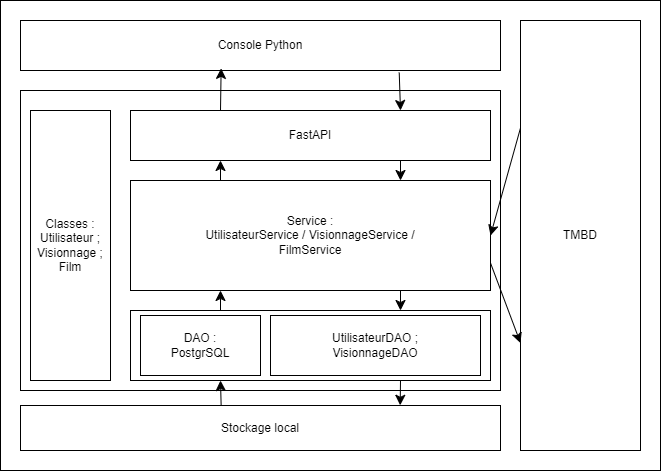

The diagram above was exported from draw.io. Its source (the exported page's mxGraphModel, read from the mxfile embedded in the PNG):
<mxGraphModel dx="1036" dy="614" grid="1" gridSize="10" guides="1" tooltips="1" connect="1" arrows="1" fold="1" page="1" pageScale="1" pageWidth="1100" pageHeight="850" background="none" math="0" shadow="0">
  <root>
    <mxCell id="0" />
    <mxCell id="1" parent="0" />
    <mxCell id="cZzJJIXl-7JBf4aYZuKc-1" value="" style="rounded=0;whiteSpace=wrap;html=1;" parent="1" vertex="1">
      <mxGeometry x="140" y="20" width="660" height="470" as="geometry" />
    </mxCell>
    <mxCell id="cZzJJIXl-7JBf4aYZuKc-3" value="TMBD" style="rounded=0;whiteSpace=wrap;html=1;" parent="1" vertex="1">
      <mxGeometry x="660" y="40" width="120" height="430" as="geometry" />
    </mxCell>
    <mxCell id="cZzJJIXl-7JBf4aYZuKc-4" value="Console Python" style="rounded=0;whiteSpace=wrap;html=1;" parent="1" vertex="1">
      <mxGeometry x="160" y="40" width="480" height="50" as="geometry" />
    </mxCell>
    <mxCell id="cZzJJIXl-7JBf4aYZuKc-5" value="Stockage local" style="rounded=0;whiteSpace=wrap;html=1;" parent="1" vertex="1">
      <mxGeometry x="160" y="425" width="480" height="45" as="geometry" />
    </mxCell>
    <mxCell id="cZzJJIXl-7JBf4aYZuKc-7" value="" style="rounded=0;whiteSpace=wrap;html=1;" parent="1" vertex="1">
      <mxGeometry x="160" y="110" width="480" height="300" as="geometry" />
    </mxCell>
    <mxCell id="cZzJJIXl-7JBf4aYZuKc-8" value="Classes :&lt;div&gt;Utilisateur ;&lt;/div&gt;&lt;div&gt;Visionnage ;&lt;/div&gt;&lt;div&gt;Film&lt;/div&gt;" style="rounded=0;whiteSpace=wrap;html=1;" parent="1" vertex="1">
      <mxGeometry x="170" y="130" width="80" height="270" as="geometry" />
    </mxCell>
    <mxCell id="cZzJJIXl-7JBf4aYZuKc-17" style="edgeStyle=none;curved=1;rounded=0;orthogonalLoop=1;jettySize=auto;html=1;exitX=0.75;exitY=1;exitDx=0;exitDy=0;entryX=0.75;entryY=0;entryDx=0;entryDy=0;fontSize=12;startSize=8;endSize=8;" parent="1" source="cZzJJIXl-7JBf4aYZuKc-9" target="cZzJJIXl-7JBf4aYZuKc-10" edge="1">
      <mxGeometry relative="1" as="geometry" />
    </mxCell>
    <mxCell id="cZzJJIXl-7JBf4aYZuKc-9" value="FastAPI" style="rounded=0;whiteSpace=wrap;html=1;" parent="1" vertex="1">
      <mxGeometry x="270" y="130" width="360" height="50" as="geometry" />
    </mxCell>
    <mxCell id="cZzJJIXl-7JBf4aYZuKc-16" style="edgeStyle=none;curved=1;rounded=0;orthogonalLoop=1;jettySize=auto;html=1;exitX=0.25;exitY=0;exitDx=0;exitDy=0;entryX=0.25;entryY=1;entryDx=0;entryDy=0;fontSize=12;startSize=8;endSize=8;" parent="1" source="cZzJJIXl-7JBf4aYZuKc-10" target="cZzJJIXl-7JBf4aYZuKc-9" edge="1">
      <mxGeometry relative="1" as="geometry" />
    </mxCell>
    <mxCell id="cZzJJIXl-7JBf4aYZuKc-18" style="edgeStyle=none;curved=1;rounded=0;orthogonalLoop=1;jettySize=auto;html=1;exitX=0.75;exitY=1;exitDx=0;exitDy=0;entryX=0.75;entryY=0;entryDx=0;entryDy=0;fontSize=12;startSize=8;endSize=8;" parent="1" source="cZzJJIXl-7JBf4aYZuKc-10" target="cZzJJIXl-7JBf4aYZuKc-11" edge="1">
      <mxGeometry relative="1" as="geometry" />
    </mxCell>
    <mxCell id="cZzJJIXl-7JBf4aYZuKc-19" style="edgeStyle=none;curved=1;rounded=0;orthogonalLoop=1;jettySize=auto;html=1;exitX=1;exitY=0.75;exitDx=0;exitDy=0;entryX=0;entryY=0.75;entryDx=0;entryDy=0;fontSize=12;startSize=8;endSize=8;" parent="1" source="cZzJJIXl-7JBf4aYZuKc-10" target="cZzJJIXl-7JBf4aYZuKc-3" edge="1">
      <mxGeometry relative="1" as="geometry" />
    </mxCell>
    <mxCell id="cZzJJIXl-7JBf4aYZuKc-10" value="Service :&lt;div&gt;UtilisateurService / VisionnageService /&lt;/div&gt;&lt;div&gt;FilmService&lt;/div&gt;" style="rounded=0;whiteSpace=wrap;html=1;" parent="1" vertex="1">
      <mxGeometry x="270" y="200" width="360" height="110" as="geometry" />
    </mxCell>
    <mxCell id="cZzJJIXl-7JBf4aYZuKc-11" value="" style="rounded=0;whiteSpace=wrap;html=1;" parent="1" vertex="1">
      <mxGeometry x="270" y="330" width="360" height="70" as="geometry" />
    </mxCell>
    <mxCell id="cZzJJIXl-7JBf4aYZuKc-15" value="" style="endArrow=classic;html=1;rounded=0;fontSize=12;startSize=8;endSize=8;curved=1;exitX=0.25;exitY=0;exitDx=0;exitDy=0;entryX=0.25;entryY=1;entryDx=0;entryDy=0;" parent="1" source="cZzJJIXl-7JBf4aYZuKc-11" target="cZzJJIXl-7JBf4aYZuKc-10" edge="1">
      <mxGeometry width="50" height="50" relative="1" as="geometry">
        <mxPoint x="440" y="230" as="sourcePoint" />
        <mxPoint x="490" y="180" as="targetPoint" />
      </mxGeometry>
    </mxCell>
    <mxCell id="cZzJJIXl-7JBf4aYZuKc-20" style="edgeStyle=none;curved=1;rounded=0;orthogonalLoop=1;jettySize=auto;html=1;exitX=0;exitY=0.25;exitDx=0;exitDy=0;entryX=1;entryY=0.5;entryDx=0;entryDy=0;fontSize=12;startSize=8;endSize=8;" parent="1" source="cZzJJIXl-7JBf4aYZuKc-3" target="cZzJJIXl-7JBf4aYZuKc-10" edge="1">
      <mxGeometry relative="1" as="geometry" />
    </mxCell>
    <mxCell id="cZzJJIXl-7JBf4aYZuKc-21" style="edgeStyle=none;curved=1;rounded=0;orthogonalLoop=1;jettySize=auto;html=1;exitX=0.25;exitY=0;exitDx=0;exitDy=0;entryX=0.418;entryY=0.958;entryDx=0;entryDy=0;entryPerimeter=0;fontSize=12;startSize=8;endSize=8;" parent="1" source="cZzJJIXl-7JBf4aYZuKc-9" target="cZzJJIXl-7JBf4aYZuKc-4" edge="1">
      <mxGeometry relative="1" as="geometry" />
    </mxCell>
    <mxCell id="cZzJJIXl-7JBf4aYZuKc-22" value="" style="endArrow=classic;html=1;rounded=0;fontSize=12;startSize=8;endSize=8;curved=1;exitX=0.789;exitY=1.042;exitDx=0;exitDy=0;exitPerimeter=0;entryX=0.75;entryY=0;entryDx=0;entryDy=0;" parent="1" source="cZzJJIXl-7JBf4aYZuKc-4" target="cZzJJIXl-7JBf4aYZuKc-9" edge="1">
      <mxGeometry width="50" height="50" relative="1" as="geometry">
        <mxPoint x="440" y="230" as="sourcePoint" />
        <mxPoint x="490" y="180" as="targetPoint" />
      </mxGeometry>
    </mxCell>
    <mxCell id="cZzJJIXl-7JBf4aYZuKc-24" style="edgeStyle=none;curved=1;rounded=0;orthogonalLoop=1;jettySize=auto;html=1;exitX=0.75;exitY=1;exitDx=0;exitDy=0;entryX=0.791;entryY=-0.005;entryDx=0;entryDy=0;entryPerimeter=0;fontSize=12;startSize=8;endSize=8;" parent="1" source="cZzJJIXl-7JBf4aYZuKc-11" target="cZzJJIXl-7JBf4aYZuKc-5" edge="1">
      <mxGeometry relative="1" as="geometry" />
    </mxCell>
    <mxCell id="cZzJJIXl-7JBf4aYZuKc-25" value="" style="endArrow=classic;html=1;rounded=0;fontSize=12;startSize=8;endSize=8;curved=1;entryX=0.25;entryY=1;entryDx=0;entryDy=0;exitX=0.418;exitY=0;exitDx=0;exitDy=0;exitPerimeter=0;" parent="1" source="cZzJJIXl-7JBf4aYZuKc-5" target="cZzJJIXl-7JBf4aYZuKc-11" edge="1">
      <mxGeometry width="50" height="50" relative="1" as="geometry">
        <mxPoint x="360" y="350" as="sourcePoint" />
        <mxPoint x="490" y="180" as="targetPoint" />
      </mxGeometry>
    </mxCell>
    <mxCell id="cZzJJIXl-7JBf4aYZuKc-28" value="DAO :&lt;div&gt;PostgrSQL&lt;/div&gt;" style="rounded=0;whiteSpace=wrap;html=1;" parent="1" vertex="1">
      <mxGeometry x="280" y="335" width="120" height="60" as="geometry" />
    </mxCell>
    <mxCell id="cZzJJIXl-7JBf4aYZuKc-29" value="UtilisateurDAO ;&lt;div&gt;VisionnageDAO&lt;/div&gt;" style="rounded=0;whiteSpace=wrap;html=1;" parent="1" vertex="1">
      <mxGeometry x="410" y="335" width="210" height="60" as="geometry" />
    </mxCell>
  </root>
</mxGraphModel>